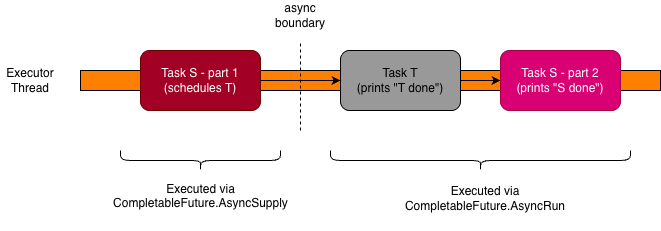

The diagram above was exported from draw.io. Its source (the exported page's mxGraphModel, read from the mxfile embedded in the PNG):
<mxGraphModel dx="1417" dy="834" grid="1" gridSize="10" guides="1" tooltips="1" connect="1" arrows="1" fold="1" page="1" pageScale="1" pageWidth="1169" pageHeight="827" background="#ffffff" math="0" shadow="0">
  <root>
    <mxCell id="0" />
    <mxCell id="1" parent="0" />
    <mxCell id="WABdPqK2qy4MYdlEIFbB-5" parent="1" style="rounded=0;whiteSpace=wrap;html=1;fillColor=#FF8000;direction=south;" value="" vertex="1">
      <mxGeometry height="20" width="580" x="220" y="220" as="geometry" />
    </mxCell>
    <mxCell id="WABdPqK2qy4MYdlEIFbB-2" parent="1" style="rounded=1;whiteSpace=wrap;html=1;fillColor=#a20025;strokeColor=#6F0000;fontColor=#ffffff;" value="Task S - part 1&lt;div&gt;(schedules T)&lt;/div&gt;" vertex="1">
      <mxGeometry height="60" width="120" x="280" y="200" as="geometry" />
    </mxCell>
    <mxCell id="WABdPqK2qy4MYdlEIFbB-7" parent="1" style="text;html=1;whiteSpace=wrap;strokeColor=none;fillColor=none;align=center;verticalAlign=middle;rounded=0;" value="&lt;font style=&quot;color: light-dark(rgb(0, 0, 0), rgb(0, 0, 0));&quot;&gt;Executor Thread&lt;/font&gt;" vertex="1">
      <mxGeometry height="30" width="60" x="140" y="215" as="geometry" />
    </mxCell>
    <mxCell id="KK4WQhS2i4YxjdtZfuzL-11" parent="1" style="rounded=1;whiteSpace=wrap;html=1;fillColor=#999999;strokeColor=#000000;" value="Task T&lt;div&gt;(prints &quot;T done&quot;)&lt;/div&gt;" vertex="1">
      <mxGeometry height="60" width="120" x="480" y="200" as="geometry" />
    </mxCell>
    <mxCell id="KK4WQhS2i4YxjdtZfuzL-17" parent="1" style="rounded=1;whiteSpace=wrap;html=1;fillColor=#d80073;strokeColor=#A50040;fontColor=#ffffff;" value="Task S - part 2&lt;div&gt;(prints &quot;S done&quot;)&lt;/div&gt;" vertex="1">
      <mxGeometry height="60" width="120" x="640" y="200" as="geometry" />
    </mxCell>
    <mxCell id="KK4WQhS2i4YxjdtZfuzL-19" edge="1" parent="1" style="endArrow=none;dashed=1;html=1;rounded=0;" value="">
      <mxGeometry height="50" relative="1" width="50" as="geometry">
        <mxPoint x="440" y="280" as="sourcePoint" />
        <mxPoint x="440" y="190" as="targetPoint" />
      </mxGeometry>
    </mxCell>
    <mxCell id="KK4WQhS2i4YxjdtZfuzL-20" edge="1" parent="1" source="WABdPqK2qy4MYdlEIFbB-2" style="endArrow=classic;html=1;rounded=0;exitX=1;exitY=0.5;exitDx=0;exitDy=0;" target="KK4WQhS2i4YxjdtZfuzL-11" value="">
      <mxGeometry height="50" relative="1" width="50" as="geometry">
        <mxPoint x="540" y="200" as="sourcePoint" />
        <mxPoint x="590" y="150" as="targetPoint" />
      </mxGeometry>
    </mxCell>
    <mxCell id="KK4WQhS2i4YxjdtZfuzL-21" edge="1" parent="1" source="KK4WQhS2i4YxjdtZfuzL-11" style="endArrow=classic;html=1;rounded=0;" value="">
      <mxGeometry height="50" relative="1" width="50" as="geometry">
        <mxPoint x="600" y="229.66" as="sourcePoint" />
        <mxPoint x="640" y="230" as="targetPoint" />
      </mxGeometry>
    </mxCell>
    <mxCell id="KK4WQhS2i4YxjdtZfuzL-22" parent="1" style="text;html=1;whiteSpace=wrap;strokeColor=none;fillColor=none;align=center;verticalAlign=middle;rounded=0;" value="async boundary" vertex="1">
      <mxGeometry height="30" width="60" x="410" y="150" as="geometry" />
    </mxCell>
    <mxCell id="KK4WQhS2i4YxjdtZfuzL-23" parent="1" style="shape=curlyBracket;whiteSpace=wrap;html=1;rounded=1;flipH=1;labelPosition=right;verticalLabelPosition=middle;align=left;verticalAlign=middle;legacyAnchorPoints=0;size=0.5;direction=north;" value="" vertex="1">
      <mxGeometry height="20" width="300" x="470" y="300" as="geometry" />
    </mxCell>
    <mxCell id="KK4WQhS2i4YxjdtZfuzL-24" parent="1" style="text;html=1;whiteSpace=wrap;strokeColor=none;fillColor=none;align=center;verticalAlign=middle;rounded=0;" value="Executed via CompletableFuture.AsyncRun" vertex="1">
      <mxGeometry height="45" width="200" x="525" y="325" as="geometry" />
    </mxCell>
    <mxCell id="KK4WQhS2i4YxjdtZfuzL-25" parent="1" style="shape=curlyBracket;whiteSpace=wrap;html=1;rounded=1;flipH=1;labelPosition=right;verticalLabelPosition=middle;align=left;verticalAlign=middle;legacyAnchorPoints=0;size=0.5;direction=north;" value="" vertex="1">
      <mxGeometry height="20" width="160" x="260" y="300" as="geometry" />
    </mxCell>
    <mxCell id="KK4WQhS2i4YxjdtZfuzL-26" parent="1" style="text;html=1;whiteSpace=wrap;strokeColor=none;fillColor=none;align=center;verticalAlign=middle;rounded=0;" value="Executed via&lt;div&gt;CompletableFuture.AsyncSupply&lt;span style=&quot;color: rgba(0, 0, 0, 0); font-family: monospace; font-size: 0px; text-align: start; white-space: nowrap;&quot;&gt;%3CmxGraphModel%3E%3Croot%3E%3CmxCell%20id%3D%220%22%2F%3E%3CmxCell%20id%3D%221%22%20parent%3D%220%22%2F%3E%3CmxCell%20id%3D%222%22%20parent%3D%221%22%20style%3D%22text%3Bhtml%3D1%3BwhiteSpace%3Dwrap%3BstrokeColor%3Dnone%3BfillColor%3Dnone%3Balign%3Dcenter%3BverticalAlign%3Dmiddle%3Brounded%3D0%3B%22%20value%3D%22Executed%20in%20the%20scope%20of%20CompletableFuture.AsyncRun%22%20vertex%3D%221%22%3E%3CmxGeometry%20height%3D%2230%22%20width%3D%22190%22%20x%3D%22530%22%20y%3D%22330%22%20as%3D%22geometry%22%2F%3E%3C%2FmxCell%3E%3C%2Froot%3E%3C%2FmxGraphModel%3E&lt;/span&gt;&lt;div&gt;&lt;span style=&quot;color: rgba(0, 0, 0, 0); font-family: monospace; font-size: 0px; text-align: start; white-space: nowrap;&quot;&gt;%3CmxGraphModel%3E%3Croot%3E%3CmxCell%20id%3D%220%22%2F%3E%3CmxCell%20id%3D%221%22%20parent%3D%220%22%2F%3E%3CmxCell%20id%3D%222%22%20parent%3D%221%22%20style%3D%22text%3Bhtml%3D1%3BwhiteSpace%3Dwrap%3BstrokeColor%3Dnone%3BfillColor%3Dnone%3Balign%3Dcenter%3BverticalAlign%3Dmiddle%3Brounded%3D0%3B%22%20value%3D%22Executed%20in%20the%20scope%20of%20CompletableFuture.AsyncRun%22%20vertex%3D%221%22%3E%3CmxGeometry%20height%3D%2230%22%20width%3D%22190%22%20x%3D%22530%22%20y%3D%22330%22%20as%3D%22geometry%22%2F%3E%3C%2FmxCell%3E%3C%2Froot%3E%3C%2FmxGraphModel%3E&lt;/span&gt;&lt;/div&gt;&lt;/div&gt;" vertex="1">
      <mxGeometry height="55" width="225" x="227.5" y="325" as="geometry" />
    </mxCell>
  </root>
</mxGraphModel>